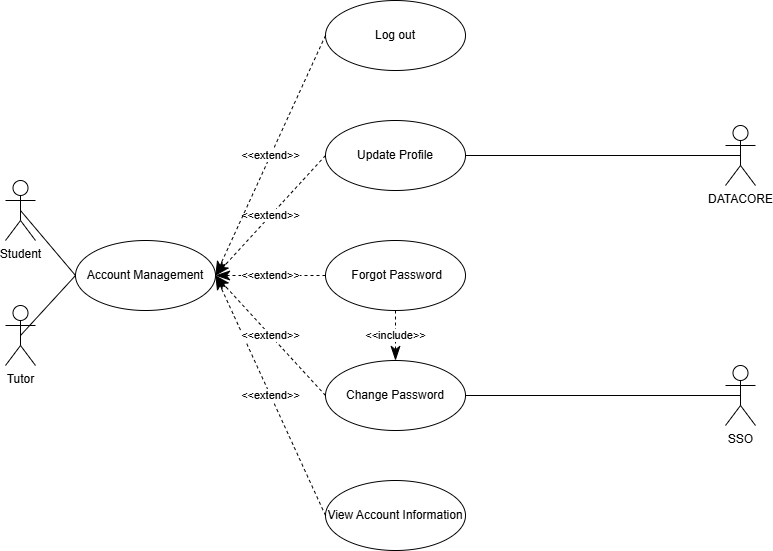

The diagram above was exported from draw.io. Its source (the exported page's mxGraphModel, read from the mxfile embedded in the PNG):
<mxGraphModel dx="642" dy="295" grid="1" gridSize="10" guides="1" tooltips="1" connect="1" arrows="1" fold="1" page="1" pageScale="1" pageWidth="850" pageHeight="1100" math="0" shadow="0">
  <root>
    <mxCell id="0" />
    <mxCell id="1" parent="0" />
    <mxCell id="2" value="Account Management" style="ellipse;whiteSpace=wrap;html=1;" vertex="1" parent="1">
      <mxGeometry x="100" y="360" width="140" height="70" as="geometry" />
    </mxCell>
    <mxCell id="3" value="&lt;font style=&quot;vertical-align: inherit;&quot; dir=&quot;auto&quot;&gt;&lt;font style=&quot;vertical-align: inherit;&quot; dir=&quot;auto&quot;&gt;Student&lt;/font&gt;&lt;/font&gt;&lt;div&gt;&lt;font style=&quot;vertical-align: inherit;&quot; dir=&quot;auto&quot;&gt;&lt;font style=&quot;vertical-align: inherit;&quot; dir=&quot;auto&quot;&gt;&lt;br&gt;&lt;/font&gt;&lt;/font&gt;&lt;/div&gt;" style="shape=umlActor;verticalLabelPosition=bottom;verticalAlign=top;html=1;" vertex="1" parent="1">
      <mxGeometry x="30" y="300" width="30" height="60" as="geometry" />
    </mxCell>
    <mxCell id="4" value="&lt;font style=&quot;vertical-align: inherit;&quot; dir=&quot;auto&quot;&gt;&lt;font style=&quot;vertical-align: inherit;&quot; dir=&quot;auto&quot;&gt;Tutor&lt;/font&gt;&lt;/font&gt;" style="shape=umlActor;verticalLabelPosition=bottom;verticalAlign=top;html=1;" vertex="1" parent="1">
      <mxGeometry x="30" y="425" width="30" height="60" as="geometry" />
    </mxCell>
    <mxCell id="5" value="&lt;font style=&quot;vertical-align: inherit;&quot; dir=&quot;auto&quot;&gt;&lt;font style=&quot;vertical-align: inherit;&quot; dir=&quot;auto&quot;&gt;DATACORE&lt;/font&gt;&lt;/font&gt;" style="shape=umlActor;verticalLabelPosition=bottom;verticalAlign=top;html=1;" vertex="1" parent="1">
      <mxGeometry x="750" y="245" width="30" height="60" as="geometry" />
    </mxCell>
    <mxCell id="6" value="&lt;font style=&quot;vertical-align: inherit;&quot; dir=&quot;auto&quot;&gt;&lt;font style=&quot;vertical-align: inherit;&quot; dir=&quot;auto&quot;&gt;SSO&lt;/font&gt;&lt;/font&gt;" style="shape=umlActor;verticalLabelPosition=bottom;verticalAlign=top;html=1;" vertex="1" parent="1">
      <mxGeometry x="750" y="485" width="30" height="60" as="geometry" />
    </mxCell>
    <mxCell id="7" value="Update Profile" style="ellipse;whiteSpace=wrap;html=1;" vertex="1" parent="1">
      <mxGeometry x="350" y="240" width="140" height="70" as="geometry" />
    </mxCell>
    <mxCell id="8" value="" style="endArrow=none;html=1;rounded=0;exitX=0.5;exitY=0.5;exitDx=0;exitDy=0;exitPerimeter=0;entryX=0;entryY=0.5;entryDx=0;entryDy=0;" edge="1" parent="1" source="3" target="2">
      <mxGeometry width="50" height="50" relative="1" as="geometry">
        <mxPoint x="190" y="340" as="sourcePoint" />
        <mxPoint x="240" y="290" as="targetPoint" />
      </mxGeometry>
    </mxCell>
    <mxCell id="9" value="" style="endArrow=none;html=1;rounded=0;exitX=0.5;exitY=0.5;exitDx=0;exitDy=0;exitPerimeter=0;entryX=0;entryY=0.5;entryDx=0;entryDy=0;" edge="1" parent="1" source="4" target="2">
      <mxGeometry width="50" height="50" relative="1" as="geometry">
        <mxPoint x="220" y="370" as="sourcePoint" />
        <mxPoint x="295" y="445" as="targetPoint" />
      </mxGeometry>
    </mxCell>
    <mxCell id="10" value="" style="endArrow=none;html=1;rounded=0;entryX=0.5;entryY=0.5;entryDx=0;entryDy=0;entryPerimeter=0;exitX=1;exitY=0.5;exitDx=0;exitDy=0;" edge="1" parent="1" source="19" target="6">
      <mxGeometry width="50" height="50" relative="1" as="geometry">
        <mxPoint x="700" y="530" as="sourcePoint" />
        <mxPoint x="675" y="405" as="targetPoint" />
      </mxGeometry>
    </mxCell>
    <mxCell id="11" value="" style="endArrow=none;html=1;rounded=0;exitX=1;exitY=0.5;exitDx=0;exitDy=0;entryX=0.5;entryY=0.5;entryDx=0;entryDy=0;entryPerimeter=0;" edge="1" parent="1" source="7" target="5">
      <mxGeometry width="50" height="50" relative="1" as="geometry">
        <mxPoint x="560" y="260" as="sourcePoint" />
        <mxPoint x="635" y="335" as="targetPoint" />
      </mxGeometry>
    </mxCell>
    <mxCell id="12" value="&amp;lt;&amp;lt;extend&amp;gt;&amp;gt;" style="endArrow=classicThin;endSize=12;dashed=1;html=1;rounded=0;exitX=0;exitY=0.5;exitDx=0;exitDy=0;entryX=1;entryY=0.5;entryDx=0;entryDy=0;endFill=1;" edge="1" parent="1" source="7" target="2">
      <mxGeometry width="160" relative="1" as="geometry">
        <mxPoint x="360" y="335" as="sourcePoint" />
        <mxPoint x="370" y="360" as="targetPoint" />
      </mxGeometry>
    </mxCell>
    <mxCell id="13" value="Log out" style="ellipse;whiteSpace=wrap;html=1;" vertex="1" parent="1">
      <mxGeometry x="350" y="120" width="140" height="70" as="geometry" />
    </mxCell>
    <mxCell id="14" value="&amp;nbsp;Forgot Password" style="ellipse;whiteSpace=wrap;html=1;" vertex="1" parent="1">
      <mxGeometry x="350" y="360" width="140" height="70" as="geometry" />
    </mxCell>
    <mxCell id="15" value="View Account Information" style="ellipse;whiteSpace=wrap;html=1;" vertex="1" parent="1">
      <mxGeometry x="350" y="600" width="140" height="70" as="geometry" />
    </mxCell>
    <mxCell id="16" value="&amp;lt;&amp;lt;extend&amp;gt;&amp;gt;" style="endArrow=classicThin;endSize=12;dashed=1;html=1;rounded=0;entryX=1;entryY=0.5;entryDx=0;entryDy=0;exitX=0;exitY=0.5;exitDx=0;exitDy=0;endFill=1;" edge="1" parent="1" source="13" target="2">
      <mxGeometry width="160" relative="1" as="geometry">
        <mxPoint x="210" y="180" as="sourcePoint" />
        <mxPoint x="440" y="340" as="targetPoint" />
      </mxGeometry>
    </mxCell>
    <mxCell id="17" value="&amp;lt;&amp;lt;extend&amp;gt;&amp;gt;" style="endArrow=classicThin;endSize=12;dashed=1;html=1;rounded=0;exitX=0;exitY=0.5;exitDx=0;exitDy=0;entryX=1;entryY=0.5;entryDx=0;entryDy=0;endFill=1;" edge="1" parent="1" source="14" target="2">
      <mxGeometry width="160" relative="1" as="geometry">
        <mxPoint x="290" y="330" as="sourcePoint" />
        <mxPoint x="240" y="430" as="targetPoint" />
      </mxGeometry>
    </mxCell>
    <mxCell id="18" value="&amp;lt;&amp;lt;extend&amp;gt;&amp;gt;" style="endArrow=classicThin;endSize=12;dashed=1;html=1;rounded=0;exitX=0;exitY=0.5;exitDx=0;exitDy=0;entryX=1;entryY=0.5;entryDx=0;entryDy=0;endFill=1;" edge="1" parent="1" source="15" target="2">
      <mxGeometry width="160" relative="1" as="geometry">
        <mxPoint x="260" y="370" as="sourcePoint" />
        <mxPoint x="250" y="480" as="targetPoint" />
      </mxGeometry>
    </mxCell>
    <mxCell id="19" value="Change Password" style="ellipse;whiteSpace=wrap;html=1;" vertex="1" parent="1">
      <mxGeometry x="350" y="480" width="140" height="70" as="geometry" />
    </mxCell>
    <mxCell id="20" value="&amp;lt;&amp;lt;extend&amp;gt;&amp;gt;" style="endArrow=classicThin;endSize=12;dashed=1;html=1;rounded=0;exitX=0;exitY=0.5;exitDx=0;exitDy=0;entryX=1;entryY=0.5;entryDx=0;entryDy=0;endFill=1;" edge="1" parent="1" source="19" target="2">
      <mxGeometry width="160" relative="1" as="geometry">
        <mxPoint x="320" y="420" as="sourcePoint" />
        <mxPoint x="480" y="420" as="targetPoint" />
      </mxGeometry>
    </mxCell>
    <mxCell id="21" value="&amp;lt;&amp;lt;include&amp;gt;&amp;gt;" style="endArrow=classicThin;endSize=12;dashed=1;html=1;rounded=0;exitX=0.5;exitY=1;exitDx=0;exitDy=0;entryX=0.5;entryY=0;entryDx=0;entryDy=0;endFill=1;" edge="1" parent="1" source="14" target="19">
      <mxGeometry width="160" relative="1" as="geometry">
        <mxPoint x="570" y="520" as="sourcePoint" />
        <mxPoint x="460" y="460" as="targetPoint" />
      </mxGeometry>
    </mxCell>
  </root>
</mxGraphModel>